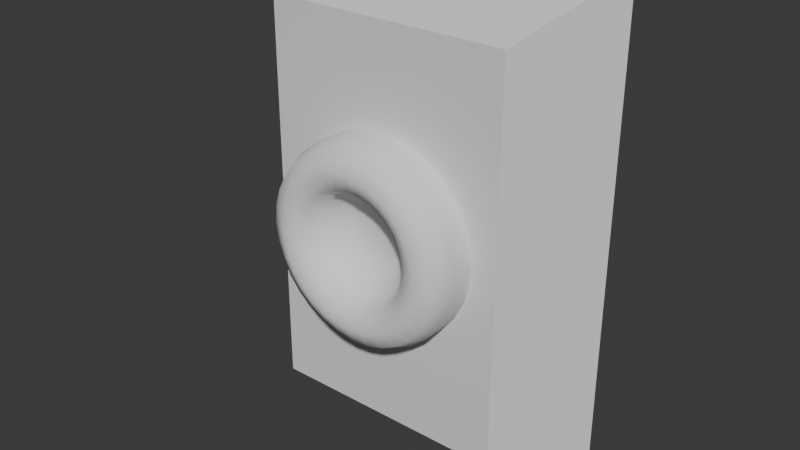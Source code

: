 # Source: round_button.blend  (saved by Blender 4.0.36; exported with 4.5.12 LTS)
import bpy
from mathutils import Matrix  # noqa: F401  (used for matrix-valued properties, if any)

bpy.ops.wm.read_factory_settings(use_empty=True)
scene = bpy.context.scene
scene.name = 'Scene'

# ---- collections
col_collection = bpy.data.collections.new('Collection'); scene.collection.children.link(col_collection)

# ---- materials (node trees are filled in below, after node groups)
mat_material = bpy.data.materials.new('Material')
mat_material.alpha_threshold = 0.0
mat_material.use_transparent_shadow = False
mat_material.roughness = 0.5
mat_material.line_color = (0.0, 0.0, 0.0, 1.0)

# ---- material node trees
mat_material.use_nodes = True; mat_material.node_tree.nodes.clear()
_N = mat_material.node_tree.nodes; _L = mat_material.node_tree.links
n0 = _N.new('ShaderNodeOutputMaterial'); n0.name = 'Material Output'; n0.location = (300, 300)
n1 = _N.new('ShaderNodeBsdfPrincipled'); n1.name = 'Principled BSDF'; n1.location = (10, 300)
n1.inputs[3].default_value = 1.45
_L.new(n1.outputs[0], n0.inputs[0])
n0.is_active_output = True

# ---- world
world_world = bpy.data.worlds.new('World'); scene.world = world_world
world_world.use_nodes = True; world_world.node_tree.nodes.clear()
_N = world_world.node_tree.nodes; _L = world_world.node_tree.links
n0 = _N.new('ShaderNodeOutputWorld'); n0.name = 'World Output'; n0.location = (300, 300)
n1 = _N.new('ShaderNodeBackground'); n1.name = 'Background'; n1.location = (10, 300)
n1.inputs[0].default_value = (0.05088, 0.05088, 0.05088, 1.0)
_L.new(n1.outputs[0], n0.inputs[0])
n0.is_active_output = True
world_world.color = (0.05088, 0.05088, 0.05088)
world_world.use_sun_shadow = False
world_world.sun_shadow_jitter_overblur = 0.0

# ---- meshes
me_cube = bpy.data.meshes.new('Cube')
me_cube.from_pydata([(0.175, 2.235e-08, 0.25), (0.175, 2.235e-08, -0.25), (0.125, -0.1, 0.2), (0.125, -0.1, -0.2), (-0.175, 2.235e-08, 0.25), (-0.175, 2.235e-08, -0.25), (-0.125, -0.1, 0.2), (-0.125, -0.1, -0.2)], [], [(0, 4, 6, 2), (3, 2, 6, 7), (7, 6, 4, 5), (5, 1, 3, 7), (1, 0, 2, 3), (5, 4, 0, 1)])
_uv = me_cube.uv_layers.new(name='UVMap')
_uv.uv.foreach_set('vector', [0.625, 0.5, 0.875, 0.5, 0.875, 0.75, 0.625, 0.75, 0.375, 0.75, 0.625, 0.75, 0.625, 1.0, 0.375, 1.0, 0.375, 0.0, 0.625, 0.0, 0.625, 0.25, 0.375, 0.25, 0.125, 0.5, 0.375, 0.5, 0.375, 0.75, 0.125, 0.75, 0.375, 0.5, 0.625, 0.5, 0.625, 0.75, 0.375, 0.75, 0.375, 0.25, 0.625, 0.25, 0.625, 0.5, 0.375, 0.5])
me_cube.materials.append(mat_material)
me_cube.use_mirror_vertex_groups = False
me_cube.update()
me_cylinder = bpy.data.meshes.new('Cylinder')
me_cylinder.from_pydata([(0.0, 0.1, 0.05), (0.0, 0.1, 0.15), (0.01951, 0.09808, 0.05), (0.03827, 0.09239, 0.05), (0.03827, 0.09239, 0.15), (0.05556, 0.08315, 0.05), (0.07071, 0.07071, 0.05), (0.08315, 0.05556, 0.05), (0.08315, 0.05556, 0.15), (0.09239, 0.03827, 0.05), (0.09239, 0.03827, 0.15), (0.09808, 0.01951, 0.05), (0.09808, 0.01951, 0.15), (0.1, 4.371e-09, 0.05), (0.1, 4.371e-09, 0.15), (0.09808, -0.01951, 0.05), (0.09808, -0.01951, 0.15), (0.09239, -0.03827, 0.05), (0.09239, -0.03827, 0.15), (0.08315, -0.05556, 0.05), (0.08315, -0.05556, 0.15), (0.07071, -0.07071, 0.05), (0.05556, -0.08315, 0.05), (0.05556, -0.08315, 0.15), (0.03827, -0.09239, 0.05), (0.03827, -0.09239, 0.15), (0.01951, -0.09808, 0.05), (0.01951, -0.09808, 0.15), (0.0, -0.1, 0.05), (0.0, -0.1, 0.15), (-0.01951, -0.09808, 0.05), (-0.03827, -0.09239, 0.05), (-0.03827, -0.09239, 0.15), (-0.05556, -0.08315, 0.05), (-0.05556, -0.08315, 0.15), (-0.07071, -0.07071, 0.05), (-0.07071, -0.07071, 0.15), (-0.08315, -0.05556, 0.05), (-0.09239, -0.03827, 0.05), (-0.09239, -0.03827, 0.15), (-0.09808, -0.01951, 0.05), (-0.09808, -0.01951, 0.15), (-0.1, 4.371e-09, 0.05), (-0.1, 4.371e-09, 0.15), (-0.09808, 0.01951, 0.05), (-0.09239, 0.03827, 0.05), (-0.09239, 0.03827, 0.15), (-0.08315, 0.05556, 0.05), (-0.08315, 0.05556, 0.15), (-0.07071, 0.07071, 0.05), (-0.05556, 0.08315, 0.05), (-0.03827, 0.09239, 0.05), (-0.01951, 0.09808, 0.05), (0.09268, 8.664e-09, 0.1677), (0.075, 9.537e-09, 0.175), (0.05732, 8.664e-09, 0.1677), (0.05, 6.557e-09, 0.15), (0.02866, 3.851e-09, 0.1323), (0.0909, 0.01808, 0.1677), (0.07356, 0.01463, 0.175), (0.05622, 0.01118, 0.1677), (0.04904, 0.009755, 0.15), (0.02811, 0.005592, 0.1323), (0.08562, 0.03547, 0.1677), (0.06929, 0.0287, 0.175), (0.05296, 0.02194, 0.1677), (0.04619, 0.01913, 0.15), (0.02648, 0.01097, 0.1323), (0.07706, 0.05149, 0.1677), (0.06236, 0.04167, 0.175), (0.04766, 0.03185, 0.1677), (0.04157, 0.02778, 0.15), (0.02383, 0.01592, 0.1323), (0.07071, 0.07071, 0.15), (0.06553, 0.06553, 0.1677), (0.05303, 0.05303, 0.175), (0.04053, 0.04053, 0.1677), (0.03536, 0.03536, 0.15), (0.02027, 0.02027, 0.1323), (0.05556, 0.08315, 0.15), (0.05149, 0.07706, 0.1677), (0.04167, 0.06236, 0.175), (0.03185, 0.04766, 0.1677), (0.02778, 0.04157, 0.15), (0.01592, 0.02383, 0.1323), (0.03547, 0.08562, 0.1677), (0.0287, 0.06929, 0.175), (0.02194, 0.05296, 0.1677), (0.01913, 0.04619, 0.15), (0.01097, 0.02648, 0.1323), (0.01951, 0.09808, 0.15), (0.01808, 0.0909, 0.1677), (0.01463, 0.07356, 0.175), (0.01118, 0.05622, 0.1677), (0.009755, 0.04904, 0.15), (0.005592, 0.02811, 0.1323), (6.997e-09, 0.09268, 0.1677), (5.662e-09, 0.075, 0.175), (4.328e-09, 0.05732, 0.1677), (3.775e-09, 0.05, 0.15), (1.989e-09, 0.02866, 0.1323), (-0.01951, 0.09808, 0.15), (-0.01808, 0.0909, 0.1677), (-0.01463, 0.07356, 0.175), (-0.01118, 0.05622, 0.1677), (-0.009755, 0.04904, 0.15), (-0.005592, 0.02811, 0.1323), (-0.03827, 0.09239, 0.15), (-0.03547, 0.08562, 0.1677), (-0.0287, 0.06929, 0.175), (-0.02194, 0.05296, 0.1677), (-0.01913, 0.04619, 0.15), (-0.01097, 0.02648, 0.1323), (-0.05556, 0.08315, 0.15), (-0.05149, 0.07706, 0.1677), (-0.04167, 0.06236, 0.175), (-0.03185, 0.04766, 0.1677), (-0.02778, 0.04157, 0.15), (-0.01592, 0.02383, 0.1323), (-0.07071, 0.07071, 0.15), (-0.06553, 0.06553, 0.1677), (-0.05303, 0.05303, 0.175), (-0.04053, 0.04053, 0.1677), (-0.03536, 0.03536, 0.15), (-0.02027, 0.02027, 0.1323), (-0.07706, 0.05149, 0.1677), (-0.06236, 0.04167, 0.175), (-0.04766, 0.03185, 0.1677), (-0.04157, 0.02778, 0.15), (-0.02383, 0.01592, 0.1323), (-0.08562, 0.03547, 0.1677), (-0.06929, 0.0287, 0.175), (-0.05296, 0.02194, 0.1677), (-0.04619, 0.01913, 0.15), (-0.02648, 0.01097, 0.1323), (-0.09808, 0.01951, 0.15), (-0.0909, 0.01808, 0.1677), (-0.07356, 0.01463, 0.175), (-0.05622, 0.01118, 0.1677), (-0.04904, 0.009755, 0.15), (-0.02811, 0.005592, 0.1323), (-0.09268, 1.677e-08, 0.1677), (-0.075, 1.609e-08, 0.175), (-0.05732, 1.368e-08, 0.1677), (-0.05, 1.093e-08, 0.15), (-0.02866, 6.356e-09, 0.1323), (-0.0909, -0.01808, 0.1677), (-0.07356, -0.01463, 0.175), (-0.05622, -0.01118, 0.1677), (-0.04904, -0.009755, 0.15), (-0.02811, -0.005592, 0.1323), (-0.08562, -0.03547, 0.1677), (-0.06929, -0.0287, 0.175), (-0.05296, -0.02194, 0.1677), (-0.04619, -0.01913, 0.15), (-0.02648, -0.01097, 0.1323), (-0.08315, -0.05556, 0.15), (-0.07706, -0.05149, 0.1677), (-0.06236, -0.04167, 0.175), (-0.04766, -0.03185, 0.1677), (-0.04157, -0.02778, 0.15), (-0.02383, -0.01592, 0.1323), (-0.06553, -0.06553, 0.1677), (-0.05303, -0.05303, 0.175), (-0.04053, -0.04053, 0.1677), (-0.03536, -0.03536, 0.15), (-0.02027, -0.02027, 0.1323), (-0.05149, -0.07706, 0.1677), (-0.04167, -0.06236, 0.175), (-0.03185, -0.04766, 0.1677), (-0.02778, -0.04157, 0.15), (-0.01592, -0.02383, 0.1323), (-0.03547, -0.08562, 0.1677), (-0.0287, -0.06929, 0.175), (-0.02194, -0.05296, 0.1677), (-0.01913, -0.04619, 0.15), (-0.01097, -0.02648, 0.1323), (-0.01951, -0.09808, 0.15), (-0.01808, -0.0909, 0.1677), (-0.01463, -0.07356, 0.175), (-0.01118, -0.05622, 0.1677), (-0.009755, -0.04904, 0.15), (-0.005592, -0.02811, 0.1323), (6.997e-09, -0.09268, 0.1677), (5.662e-09, -0.075, 0.175), (4.328e-09, -0.05732, 0.1677), (3.775e-09, -0.05, 0.15), (1.989e-09, -0.02866, 0.1323), (0.01808, -0.0909, 0.1677), (0.01463, -0.07356, 0.175), (0.01118, -0.05622, 0.1677), (0.009755, -0.04904, 0.15), (0.005592, -0.02811, 0.1323), (0.03547, -0.08562, 0.1677), (0.0287, -0.06929, 0.175), (0.02194, -0.05296, 0.1677), (0.01913, -0.04619, 0.15), (0.01097, -0.02648, 0.1323), (0.05149, -0.07706, 0.1677), (0.04167, -0.06236, 0.175), (0.03185, -0.04766, 0.1677), (0.02778, -0.04157, 0.15), (0.01592, -0.02383, 0.1323), (0.07071, -0.07071, 0.15), (0.06553, -0.06553, 0.1677), (0.05303, -0.05303, 0.175), (0.04053, -0.04053, 0.1677), (0.03536, -0.03536, 0.15), (0.02027, -0.02027, 0.1323), (0.07706, -0.05149, 0.1677), (0.06236, -0.04167, 0.175), (0.04766, -0.03185, 0.1677), (0.04157, -0.02778, 0.15), (0.02383, -0.01592, 0.1323), (0.08562, -0.03547, 0.1677), (0.06929, -0.0287, 0.175), (0.05296, -0.02194, 0.1677), (0.04619, -0.01913, 0.15), (0.02648, -0.01097, 0.1323), (0.0909, -0.01808, 0.1677), (0.07356, -0.01463, 0.175), (0.05622, -0.01118, 0.1677), (0.04904, -0.009755, 0.15), (0.02811, -0.005592, 0.1323)], [], [(0, 1, 90, 2), (2, 90, 4, 3), (3, 4, 79, 5), (5, 79, 73, 6), (6, 73, 8, 7), (7, 8, 10, 9), (9, 10, 12, 11), (11, 12, 14, 13), (13, 14, 16, 15), (15, 16, 18, 17), (17, 18, 20, 19), (19, 20, 203, 21), (21, 203, 23, 22), (22, 23, 25, 24), (24, 25, 27, 26), (26, 27, 29, 28), (28, 29, 177, 30), (30, 177, 32, 31), (31, 32, 34, 33), (33, 34, 36, 35), (35, 36, 156, 37), (37, 156, 39, 38), (38, 39, 41, 40), (40, 41, 43, 42), (42, 43, 135, 44), (44, 135, 46, 45), (45, 46, 48, 47), (47, 48, 119, 49), (49, 119, 113, 50), (50, 113, 107, 51), (51, 107, 101, 52), (52, 101, 1, 0), (14, 12, 58, 53), (53, 58, 59, 54), (54, 59, 60, 55), (55, 60, 61, 56), (56, 61, 62, 57), (12, 10, 63, 58), (58, 63, 64, 59), (59, 64, 65, 60), (60, 65, 66, 61), (61, 66, 67, 62), (10, 8, 68, 63), (63, 68, 69, 64), (64, 69, 70, 65), (65, 70, 71, 66), (66, 71, 72, 67), (8, 73, 74, 68), (68, 74, 75, 69), (69, 75, 76, 70), (70, 76, 77, 71), (71, 77, 78, 72), (73, 79, 80, 74), (74, 80, 81, 75), (75, 81, 82, 76), (76, 82, 83, 77), (77, 83, 84, 78), (79, 4, 85, 80), (80, 85, 86, 81), (81, 86, 87, 82), (82, 87, 88, 83), (83, 88, 89, 84), (4, 90, 91, 85), (85, 91, 92, 86), (86, 92, 93, 87), (87, 93, 94, 88), (88, 94, 95, 89), (90, 1, 96, 91), (91, 96, 97, 92), (92, 97, 98, 93), (93, 98, 99, 94), (94, 99, 100, 95), (1, 101, 102, 96), (96, 102, 103, 97), (97, 103, 104, 98), (98, 104, 105, 99), (99, 105, 106, 100), (101, 107, 108, 102), (102, 108, 109, 103), (103, 109, 110, 104), (104, 110, 111, 105), (105, 111, 112, 106), (107, 113, 114, 108), (108, 114, 115, 109), (109, 115, 116, 110), (110, 116, 117, 111), (111, 117, 118, 112), (113, 119, 120, 114), (114, 120, 121, 115), (115, 121, 122, 116), (116, 122, 123, 117), (117, 123, 124, 118), (119, 48, 125, 120), (120, 125, 126, 121), (121, 126, 127, 122), (122, 127, 128, 123), (123, 128, 129, 124), (48, 46, 130, 125), (125, 130, 131, 126), (126, 131, 132, 127), (127, 132, 133, 128), (128, 133, 134, 129), (46, 135, 136, 130), (130, 136, 137, 131), (131, 137, 138, 132), (132, 138, 139, 133), (133, 139, 140, 134), (135, 43, 141, 136), (136, 141, 142, 137), (137, 142, 143, 138), (138, 143, 144, 139), (139, 144, 145, 140), (43, 41, 146, 141), (141, 146, 147, 142), (142, 147, 148, 143), (143, 148, 149, 144), (144, 149, 150, 145), (41, 39, 151, 146), (146, 151, 152, 147), (147, 152, 153, 148), (148, 153, 154, 149), (149, 154, 155, 150), (39, 156, 157, 151), (151, 157, 158, 152), (152, 158, 159, 153), (153, 159, 160, 154), (154, 160, 161, 155), (156, 36, 162, 157), (157, 162, 163, 158), (158, 163, 164, 159), (159, 164, 165, 160), (160, 165, 166, 161), (36, 34, 167, 162), (162, 167, 168, 163), (163, 168, 169, 164), (164, 169, 170, 165), (165, 170, 171, 166), (34, 32, 172, 167), (167, 172, 173, 168), (168, 173, 174, 169), (169, 174, 175, 170), (170, 175, 176, 171), (32, 177, 178, 172), (172, 178, 179, 173), (173, 179, 180, 174), (174, 180, 181, 175), (175, 181, 182, 176), (177, 29, 183, 178), (178, 183, 184, 179), (179, 184, 185, 180), (180, 185, 186, 181), (181, 186, 187, 182), (29, 27, 188, 183), (183, 188, 189, 184), (184, 189, 190, 185), (185, 190, 191, 186), (186, 191, 192, 187), (27, 25, 193, 188), (188, 193, 194, 189), (189, 194, 195, 190), (190, 195, 196, 191), (191, 196, 197, 192), (25, 23, 198, 193), (193, 198, 199, 194), (194, 199, 200, 195), (195, 200, 201, 196), (196, 201, 202, 197), (23, 203, 204, 198), (198, 204, 205, 199), (199, 205, 206, 200), (200, 206, 207, 201), (201, 207, 208, 202), (203, 20, 209, 204), (204, 209, 210, 205), (205, 210, 211, 206), (206, 211, 212, 207), (207, 212, 213, 208), (20, 18, 214, 209), (209, 214, 215, 210), (210, 215, 216, 211), (211, 216, 217, 212), (212, 217, 218, 213), (18, 16, 219, 214), (214, 219, 220, 215), (215, 220, 221, 216), (216, 221, 222, 217), (217, 222, 223, 218), (0, 2, 3, 5, 6, 7, 9, 11, 13, 15, 17, 19, 21, 22, 24, 26, 28, 30, 31, 33, 35, 37, 38, 40, 42, 44, 45, 47, 49, 50, 51, 52), (16, 14, 53, 219), (219, 53, 54, 220), (220, 54, 55, 221), (221, 55, 56, 222), (222, 56, 57, 223), (57, 62, 67, 72, 78, 84, 89, 95, 100, 106, 112, 118, 124, 129, 134, 140, 145, 150, 155, 161, 166, 171, 176, 182, 187, 192, 197, 202, 208, 213, 218, 223)])
me_cylinder.polygons.foreach_set('use_smooth', [True] * 194)
_uv = me_cylinder.uv_layers.new(name='UVMap')
_uv.uv.foreach_set('vector', [1.0, 0.5, 1.0, 1.0, 0.9688, 1.0, 0.9688, 0.5, 0.9688, 0.5, 0.9688, 1.0, 0.9375, 1.0, 0.9375, 0.5, 0.9375, 0.5, 0.9375, 1.0, 0.9062, 1.0, 0.9062, 0.5, 0.9062, 0.5, 0.9062, 1.0, 0.875, 1.0, 0.875, 0.5, 0.875, 0.5, 0.875, 1.0, 0.8438, 1.0, 0.8438, 0.5, 0.8438, 0.5, 0.8438, 1.0, 0.8125, 1.0, 0.8125, 0.5, 0.8125, 0.5, 0.8125, 1.0, 0.7812, 1.0, 0.7812, 0.5, 0.7812, 0.5, 0.7812, 1.0, 0.75, 1.0, 0.75, 0.5, 0.75, 0.5, 0.75, 1.0, 0.7188, 1.0, 0.7188, 0.5, 0.7188, 0.5, 0.7188, 1.0, 0.6875, 1.0, 0.6875, 0.5, 0.6875, 0.5, 0.6875, 1.0, 0.6562, 1.0, 0.6562, 0.5, 0.6562, 0.5, 0.6562, 1.0, 0.625, 1.0, 0.625, 0.5, 0.625, 0.5, 0.625, 1.0, 0.5938, 1.0, 0.5938, 0.5, 0.5938, 0.5, 0.5938, 1.0, 0.5625, 1.0, 0.5625, 0.5, 0.5625, 0.5, 0.5625, 1.0, 0.5312, 1.0, 0.5312, 0.5, 0.5312, 0.5, 0.5312, 1.0, 0.5, 1.0, 0.5, 0.5, 0.5, 0.5, 0.5, 1.0, 0.4688, 1.0, 0.4688, 0.5, 0.4688, 0.5, 0.4688, 1.0, 0.4375, 1.0, 0.4375, 0.5, 0.4375, 0.5, 0.4375, 1.0, 0.4062, 1.0, 0.4062, 0.5, 0.4062, 0.5, 0.4062, 1.0, 0.375, 1.0, 0.375, 0.5, 0.375, 0.5, 0.375, 1.0, 0.3438, 1.0, 0.3438, 0.5, 0.3438, 0.5, 0.3438, 1.0, 0.3125, 1.0, 0.3125, 0.5, 0.3125, 0.5, 0.3125, 1.0, 0.2812, 1.0, 0.2812, 0.5, 0.2812, 0.5, 0.2812, 1.0, 0.25, 1.0, 0.25, 0.5, 0.25, 0.5, 0.25, 1.0, 0.2188, 1.0, 0.2188, 0.5, 0.2188, 0.5, 0.2188, 1.0, 0.1875, 1.0, 0.1875, 0.5, 0.1875, 0.5, 0.1875, 1.0, 0.1562, 1.0, 0.1562, 0.5, 0.1562, 0.5, 0.1562, 1.0, 0.125, 1.0, 0.125, 0.5, 0.125, 0.5, 0.125, 1.0, 0.09375, 1.0, 0.09375, 0.5, 0.09375, 0.5, 0.09375, 1.0, 0.0625, 1.0, 0.0625, 0.5, 0.0625, 0.5, 0.0625, 1.0, 0.03125, 1.0, 0.03125, 0.5, 0.03125, 0.5, 0.03125, 1.0, 0.0, 1.0, 0.0, 0.5, 0.5, 0.5, 0.5312, 0.5, 0.5312, 0.625, 0.5, 0.625, 0.5, 0.625, 0.5312, 0.625, 0.5312, 0.75, 0.5, 0.75, 0.5, 0.75, 0.5312, 0.75, 0.5312, 0.875, 0.5, 0.875, 0.5, 0.875, 0.5312, 0.875, 0.5312, 1.0, 0.5, 1.0, 0.5, 0.0, 0.5312, 0.0, 0.5312, 0.125, 0.5, 0.125, 0.5312, 0.5, 0.5625, 0.5, 0.5625, 0.625, 0.5312, 0.625, 0.5312, 0.625, 0.5625, 0.625, 0.5625, 0.75, 0.5312, 0.75, 0.5312, 0.75, 0.5625, 0.75, 0.5625, 0.875, 0.5312, 0.875, 0.5312, 0.875, 0.5625, 0.875, 0.5625, 1.0, 0.5312, 1.0, 0.5312, 0.0, 0.5625, 0.0, 0.5625, 0.125, 0.5312, 0.125, 0.5625, 0.5, 0.5938, 0.5, 0.5938, 0.625, 0.5625, 0.625, 0.5625, 0.625, 0.5938, 0.625, 0.5938, 0.75, 0.5625, 0.75, 0.5625, 0.75, 0.5938, 0.75, 0.5938, 0.875, 0.5625, 0.875, 0.5625, 0.875, 0.5938, 0.875, 0.5938, 1.0, 0.5625, 1.0, 0.5625, 0.0, 0.5938, 0.0, 0.5938, 0.125, 0.5625, 0.125, 0.5938, 0.5, 0.625, 0.5, 0.625, 0.625, 0.5938, 0.625, 0.5938, 0.625, 0.625, 0.625, 0.625, 0.75, 0.5938, 0.75, 0.5938, 0.75, 0.625, 0.75, 0.625, 0.875, 0.5938, 0.875, 0.5938, 0.875, 0.625, 0.875, 0.625, 1.0, 0.5938, 1.0, 0.5938, 0.0, 0.625, 0.0, 0.625, 0.125, 0.5938, 0.125, 0.625, 0.5, 0.6562, 0.5, 0.6562, 0.625, 0.625, 0.625, 0.625, 0.625, 0.6562, 0.625, 0.6562, 0.75, 0.625, 0.75, 0.625, 0.75, 0.6562, 0.75, 0.6562, 0.875, 0.625, 0.875, 0.625, 0.875, 0.6562, 0.875, 0.6562, 1.0, 0.625, 1.0, 0.625, 0.0, 0.6562, 0.0, 0.6562, 0.125, 0.625, 0.125, 0.6562, 0.5, 0.6875, 0.5, 0.6875, 0.625, 0.6562, 0.625, 0.6562, 0.625, 0.6875, 0.625, 0.6875, 0.75, 0.6562, 0.75, 0.6562, 0.75, 0.6875, 0.75, 0.6875, 0.875, 0.6562, 0.875, 0.6562, 0.875, 0.6875, 0.875, 0.6875, 1.0, 0.6562, 1.0, 0.6562, 0.0, 0.6875, 0.0, 0.6875, 0.125, 0.6562, 0.125, 0.6875, 0.5, 0.7188, 0.5, 0.7188, 0.625, 0.6875, 0.625, 0.6875, 0.625, 0.7188, 0.625, 0.7188, 0.75, 0.6875, 0.75, 0.6875, 0.75, 0.7188, 0.75, 0.7188, 0.875, 0.6875, 0.875, 0.6875, 0.875, 0.7188, 0.875, 0.7188, 1.0, 0.6875, 1.0, 0.6875, 0.0, 0.7188, 0.0, 0.7188, 0.125, 0.6875, 0.125, 0.7188, 0.5, 0.75, 0.5, 0.75, 0.625, 0.7188, 0.625, 0.7188, 0.625, 0.75, 0.625, 0.75, 0.75, 0.7188, 0.75, 0.7188, 0.75, 0.75, 0.75, 0.75, 0.875, 0.7188, 0.875, 0.7188, 0.875, 0.75, 0.875, 0.75, 1.0, 0.7188, 1.0, 0.7188, 0.0, 0.75, 0.0, 0.75, 0.125, 0.7188, 0.125, 0.75, 0.5, 0.7812, 0.5, 0.7812, 0.625, 0.75, 0.625, 0.75, 0.625, 0.7812, 0.625, 0.7812, 0.75, 0.75, 0.75, 0.75, 0.75, 0.7812, 0.75, 0.7812, 0.875, 0.75, 0.875, 0.75, 0.875, 0.7812, 0.875, 0.7812, 1.0, 0.75, 1.0, 0.75, 0.0, 0.7812, 0.0, 0.7812, 0.125, 0.75, 0.125, 0.7812, 0.5, 0.8125, 0.5, 0.8125, 0.625, 0.7812, 0.625, 0.7812, 0.625, 0.8125, 0.625, 0.8125, 0.75, 0.7812, 0.75, 0.7812, 0.75, 0.8125, 0.75, 0.8125, 0.875, 0.7812, 0.875, 0.7812, 0.875, 0.8125, 0.875, 0.8125, 1.0, 0.7812, 1.0, 0.7812, 0.0, 0.8125, 0.0, 0.8125, 0.125, 0.7812, 0.125, 0.8125, 0.5, 0.8438, 0.5, 0.8438, 0.625, 0.8125, 0.625, 0.8125, 0.625, 0.8438, 0.625, 0.8438, 0.75, 0.8125, 0.75, 0.8125, 0.75, 0.8438, 0.75, 0.8438, 0.875, 0.8125, 0.875, 0.8125, 0.875, 0.8438, 0.875, 0.8438, 1.0, 0.8125, 1.0, 0.8125, 0.0, 0.8438, 0.0, 0.8438, 0.125, 0.8125, 0.125, 0.8438, 0.5, 0.875, 0.5, 0.875, 0.625, 0.8438, 0.625, 0.8438, 0.625, 0.875, 0.625, 0.875, 0.75, 0.8438, 0.75, 0.8438, 0.75, 0.875, 0.75, 0.875, 0.875, 0.8438, 0.875, 0.8438, 0.875, 0.875, 0.875, 0.875, 1.0, 0.8438, 1.0, 0.8438, 0.0, 0.875, 0.0, 0.875, 0.125, 0.8438, 0.125, 0.875, 0.5, 0.9062, 0.5, 0.9062, 0.625, 0.875, 0.625, 0.875, 0.625, 0.9062, 0.625, 0.9062, 0.75, 0.875, 0.75, 0.875, 0.75, 0.9062, 0.75, 0.9062, 0.875, 0.875, 0.875, 0.875, 0.875, 0.9062, 0.875, 0.9062, 1.0, 0.875, 1.0, 0.875, 0.0, 0.9062, 0.0, 0.9062, 0.125, 0.875, 0.125, 0.9062, 0.5, 0.9375, 0.5, 0.9375, 0.625, 0.9062, 0.625, 0.9062, 0.625, 0.9375, 0.625, 0.9375, 0.75, 0.9062, 0.75, 0.9062, 0.75, 0.9375, 0.75, 0.9375, 0.875, 0.9062, 0.875, 0.9062, 0.875, 0.9375, 0.875, 0.9375, 1.0, 0.9062, 1.0, 0.9062, 0.0, 0.9375, 0.0, 0.9375, 0.125, 0.9062, 0.125, 0.9375, 0.5, 0.9688, 0.5, 0.9688, 0.625, 0.9375, 0.625, 0.9375, 0.625, 0.9688, 0.625, 0.9688, 0.75, 0.9375, 0.75, 0.9375, 0.75, 0.9688, 0.75, 0.9688, 0.875, 0.9375, 0.875, 0.9375, 0.875, 0.9688, 0.875, 0.9688, 1.0, 0.9375, 1.0, 0.9375, 0.0, 0.9688, 0.0, 0.9688, 0.125, 0.9375, 0.125, 0.9688, 0.5, 1.0, 0.5, 1.0, 0.625, 0.9688, 0.625, 0.9688, 0.625, 1.0, 0.625, 1.0, 0.75, 0.9688, 0.75, 0.9688, 0.75, 1.0, 0.75, 1.0, 0.875, 0.9688, 0.875, 0.9688, 0.875, 1.0, 0.875, 1.0, 1.0, 0.9688, 1.0, 0.9688, 0.0, 1.0, 0.0, 1.0, 0.125, 0.9688, 0.125, 0.0, 0.5, 0.03125, 0.5, 0.03125, 0.625, 0.0, 0.625, 0.0, 0.625, 0.03125, 0.625, 0.03125, 0.75, 0.0, 0.75, 0.0, 0.75, 0.03125, 0.75, 0.03125, 0.875, 0.0, 0.875, 0.0, 0.875, 0.03125, 0.875, 0.03125, 1.0, 0.0, 1.0, 0.0, 0.0, 0.03125, 0.0, 0.03125, 0.125, 0.0, 0.125, 0.03125, 0.5, 0.0625, 0.5, 0.0625, 0.625, 0.03125, 0.625, 0.03125, 0.625, 0.0625, 0.625, 0.0625, 0.75, 0.03125, 0.75, 0.03125, 0.75, 0.0625, 0.75, 0.0625, 0.875, 0.03125, 0.875, 0.03125, 0.875, 0.0625, 0.875, 0.0625, 1.0, 0.03125, 1.0, 0.03125, 0.0, 0.0625, 0.0, 0.0625, 0.125, 0.03125, 0.125, 0.0625, 0.5, 0.09375, 0.5, 0.09375, 0.625, 0.0625, 0.625, 0.0625, 0.625, 0.09375, 0.625, 0.09375, 0.75, 0.0625, 0.75, 0.0625, 0.75, 0.09375, 0.75, 0.09375, 0.875, 0.0625, 0.875, 0.0625, 0.875, 0.09375, 0.875, 0.09375, 1.0, 0.0625, 1.0, 0.0625, 0.0, 0.09375, 0.0, 0.09375, 0.125, 0.0625, 0.125, 0.09375, 0.5, 0.125, 0.5, 0.125, 0.625, 0.09375, 0.625, 0.09375, 0.625, 0.125, 0.625, 0.125, 0.75, 0.09375, 0.75, 0.09375, 0.75, 0.125, 0.75, 0.125, 0.875, 0.09375, 0.875, 0.09375, 0.875, 0.125, 0.875, 0.125, 1.0, 0.09375, 1.0, 0.09375, 0.0, 0.125, 0.0, 0.125, 0.125, 0.09375, 0.125, 0.125, 0.5, 0.1562, 0.5, 0.1562, 0.625, 0.125, 0.625, 0.125, 0.625, 0.1562, 0.625, 0.1562, 0.75, 0.125, 0.75, 0.125, 0.75, 0.1562, 0.75, 0.1562, 0.875, 0.125, 0.875, 0.125, 0.875, 0.1562, 0.875, 0.1562, 1.0, 0.125, 1.0, 0.125, 0.0, 0.1562, 0.0, 0.1562, 0.125, 0.125, 0.125, 0.1562, 0.5, 0.1875, 0.5, 0.1875, 0.625, 0.1562, 0.625, 0.1562, 0.625, 0.1875, 0.625, 0.1875, 0.75, 0.1562, 0.75, 0.1562, 0.75, 0.1875, 0.75, 0.1875, 0.875, 0.1562, 0.875, 0.1562, 0.875, 0.1875, 0.875, 0.1875, 1.0, 0.1562, 1.0, 0.1562, 0.0, 0.1875, 0.0, 0.1875, 0.125, 0.1562, 0.125, 0.1875, 0.5, 0.2188, 0.5, 0.2188, 0.625, 0.1875, 0.625, 0.1875, 0.625, 0.2188, 0.625, 0.2188, 0.75, 0.1875, 0.75, 0.1875, 0.75, 0.2188, 0.75, 0.2188, 0.875, 0.1875, 0.875, 0.1875, 0.875, 0.2188, 0.875, 0.2188, 1.0, 0.1875, 1.0, 0.1875, 0.0, 0.2188, 0.0, 0.2188, 0.125, 0.1875, 0.125, 0.2188, 0.5, 0.25, 0.5, 0.25, 0.625, 0.2188, 0.625, 0.2188, 0.625, 0.25, 0.625, 0.25, 0.75, 0.2188, 0.75, 0.2188, 0.75, 0.25, 0.75, 0.25, 0.875, 0.2188, 0.875, 0.2188, 0.875, 0.25, 0.875, 0.25, 1.0, 0.2188, 1.0, 0.2188, 0.0, 0.25, 0.0, 0.25, 0.125, 0.2188, 0.125, 0.25, 0.5, 0.2812, 0.5, 0.2812, 0.625, 0.25, 0.625, 0.25, 0.625, 0.2812, 0.625, 0.2812, 0.75, 0.25, 0.75, 0.25, 0.75, 0.2812, 0.75, 0.2812, 0.875, 0.25, 0.875, 0.25, 0.875, 0.2812, 0.875, 0.2812, 1.0, 0.25, 1.0, 0.25, 0.0, 0.2812, 0.0, 0.2812, 0.125, 0.25, 0.125, 0.2812, 0.5, 0.3125, 0.5, 0.3125, 0.625, 0.2812, 0.625, 0.2812, 0.625, 0.3125, 0.625, 0.3125, 0.75, 0.2812, 0.75, 0.2812, 0.75, 0.3125, 0.75, 0.3125, 0.875, 0.2812, 0.875, 0.2812, 0.875, 0.3125, 0.875, 0.3125, 1.0, 0.2812, 1.0, 0.2812, 0.0, 0.3125, 0.0, 0.3125, 0.125, 0.2812, 0.125, 0.3125, 0.5, 0.3438, 0.5, 0.3438, 0.625, 0.3125, 0.625, 0.3125, 0.625, 0.3438, 0.625, 0.3438, 0.75, 0.3125, 0.75, 0.3125, 0.75, 0.3438, 0.75, 0.3438, 0.875, 0.3125, 0.875, 0.3125, 0.875, 0.3438, 0.875, 0.3438, 1.0, 0.3125, 1.0, 0.3125, 0.0, 0.3438, 0.0, 0.3438, 0.125, 0.3125, 0.125, 0.3438, 0.5, 0.375, 0.5, 0.375, 0.625, 0.3438, 0.625, 0.3438, 0.625, 0.375, 0.625, 0.375, 0.75, 0.3438, 0.75, 0.3438, 0.75, 0.375, 0.75, 0.375, 0.875, 0.3438, 0.875, 0.3438, 0.875, 0.375, 0.875, 0.375, 1.0, 0.3438, 1.0, 0.3438, 0.0, 0.375, 0.0, 0.375, 0.125, 0.3438, 0.125, 0.375, 0.5, 0.4062, 0.5, 0.4062, 0.625, 0.375, 0.625, 0.375, 0.625, 0.4062, 0.625, 0.4062, 0.75, 0.375, 0.75, 0.375, 0.75, 0.4062, 0.75, 0.4062, 0.875, 0.375, 0.875, 0.375, 0.875, 0.4062, 0.875, 0.4062, 1.0, 0.375, 1.0, 0.375, 0.0, 0.4062, 0.0, 0.4062, 0.125, 0.375, 0.125, 0.4062, 0.5, 0.4375, 0.5, 0.4375, 0.625, 0.4062, 0.625, 0.4062, 0.625, 0.4375, 0.625, 0.4375, 0.75, 0.4062, 0.75, 0.4062, 0.75, 0.4375, 0.75, 0.4375, 0.875, 0.4062, 0.875, 0.4062, 0.875, 0.4375, 0.875, 0.4375, 1.0, 0.4062, 1.0, 0.4062, 0.0, 0.4375, 0.0, 0.4375, 0.125, 0.4062, 0.125, 0.4375, 0.5, 0.4688, 0.5, 0.4688, 0.625, 0.4375, 0.625, 0.4375, 0.625, 0.4688, 0.625, 0.4688, 0.75, 0.4375, 0.75, 0.4375, 0.75, 0.4688, 0.75, 0.4688, 0.875, 0.4375, 0.875, 0.4375, 0.875, 0.4688, 0.875, 0.4688, 1.0, 0.4375, 1.0, 0.4375, 0.0, 0.4688, 0.0, 0.4688, 0.125, 0.4375, 0.125, 0.0, 0.5, 0.9688, 0.5, 0.9375, 0.5, 0.9062, 0.5, 0.875, 0.5, 0.8438, 0.5, 0.8125, 0.5, 0.7812, 0.5, 0.75, 0.5, 0.7188, 0.5, 0.6875, 0.5, 0.6562, 0.5, 0.625, 0.5, 0.5938, 0.5, 0.5625, 0.5, 0.5312, 0.5, 0.5, 0.5, 0.4688, 0.5, 0.4375, 0.5, 0.4062, 0.5, 0.375, 0.5, 0.3438, 0.5, 0.3125, 0.5, 0.2812, 0.5, 0.25, 0.5, 0.2188, 0.5, 0.1875, 0.5, 0.1562, 0.5, 0.125, 0.5, 0.09375, 0.5, 0.0625, 0.5, 0.03125, 0.5, 0.4688, 0.5, 0.5, 0.5, 0.5, 0.625, 0.4688, 0.625, 0.4688, 0.625, 0.5, 0.625, 0.5, 0.75, 0.4688, 0.75, 0.4688, 0.75, 0.5, 0.75, 0.5, 0.875, 0.4688, 0.875, 0.4688, 0.875, 0.5, 0.875, 0.5, 1.0, 0.4688, 1.0, 0.4688, 0.0, 0.5, 0.0, 0.5, 0.125, 0.4688, 0.125, 0.0, 0.0, 0.0, 0.0, 0.0, 0.0, 0.0, 0.0, 0.0, 0.0, 0.0, 0.0, 0.0, 0.0, 0.0, 0.0, 0.0, 0.0, 0.0, 0.0, 0.0, 0.0, 0.0, 0.0, 0.0, 0.0, 0.0, 0.0, 0.0, 0.0, 0.0, 0.0, 0.0, 0.0, 0.0, 0.0, 0.0, 0.0, 0.0, 0.0, 0.0, 0.0, 0.0, 0.0, 0.0, 0.0, 0.0, 0.0, 0.0, 0.0, 0.0, 0.0, 0.0, 0.0, 0.0, 0.0, 0.0, 0.0, 0.0, 0.0, 0.0, 0.0, 0.0, 0.0])
me_cylinder.update()

# ---- objects
ob_plate = bpy.data.objects.new('Plate', me_cube)
ob_button = bpy.data.objects.new('Button', me_cylinder)

# ---- transforms, parenting, visibility, modifiers, constraints
ob_plate.location = (0.0, 0.0, 0.0)
ob_plate.lock_rotations_4d = False
ob_plate.empty_display_type = 'ARROWS'
ob_plate.lineart.crease_threshold = 0.0
ob_button.location = (0.0, 0.025, 0.0)
ob_button.rotation_euler = (1.571, 0.0, 0.0)

# ---- collection membership
col_collection.objects.link(ob_plate)
col_collection.objects.link(ob_button)

# ---- scene / render settings (as saved in the file)
scene.frame_start = 1; scene.frame_end = 250; scene.frame_set(1)
scene.render.engine = 'BLENDER_EEVEE_NEXT'
scene.cycles.sampling_pattern = 'TABULATED_SOBOL'
bpy.context.view_layer.update()

# ---- added for rendering (the .blend has no active camera and no usable light): camera, sun
cam_auto = bpy.data.cameras.new('AutoCamera')
cam_auto.lens = 50.0
cam_auto.sensor_width = 36.0
cam_auto.clip_end = 1000.0
ob_auto_camera = bpy.data.objects.new('AutoCamera', cam_auto)
scene.collection.objects.link(ob_auto_camera)
ob_auto_camera.location = (0.581495, -0.772794, 0.465196)
ob_auto_camera.rotation_euler = (1.09748, -7.21219e-08, 0.694738)
scene.camera = ob_auto_camera
light_auto_sun = bpy.data.lights.new('AutoSun', 'SUN')
light_auto_sun.energy = 3.0
light_auto_sun.angle = 0.0523599
ob_auto_sun = bpy.data.objects.new('AutoSun', light_auto_sun)
scene.collection.objects.link(ob_auto_sun)
ob_auto_sun.rotation_euler = (0.872665, 0.174533, 0.523599)
bpy.context.view_layer.update()
